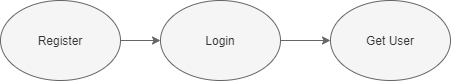

The diagram above was exported from draw.io. Its source (the exported page's mxGraphModel, read from the mxfile embedded in the PNG):
<mxGraphModel dx="427" dy="545" grid="1" gridSize="10" guides="1" tooltips="1" connect="1" arrows="1" fold="1" page="1" pageScale="1" pageWidth="850" pageHeight="1100" math="0" shadow="0">
  <root>
    <mxCell id="0" />
    <mxCell id="1" parent="0" />
    <mxCell id="12" value="" style="edgeStyle=orthogonalEdgeStyle;rounded=0;orthogonalLoop=1;jettySize=auto;html=1;fillColor=#f5f5f5;strokeColor=#666666;" edge="1" parent="1" source="6" target="11">
      <mxGeometry relative="1" as="geometry" />
    </mxCell>
    <mxCell id="6" value="Register" style="ellipse;whiteSpace=wrap;html=1;fillColor=#f5f5f5;strokeColor=#666666;fontColor=#333333;" vertex="1" parent="1">
      <mxGeometry x="70" y="150" width="120" height="80" as="geometry" />
    </mxCell>
    <mxCell id="14" value="" style="edgeStyle=orthogonalEdgeStyle;rounded=0;orthogonalLoop=1;jettySize=auto;html=1;fillColor=#f5f5f5;strokeColor=#666666;" edge="1" parent="1" source="11" target="13">
      <mxGeometry relative="1" as="geometry" />
    </mxCell>
    <mxCell id="11" value="Login" style="ellipse;whiteSpace=wrap;html=1;fillColor=#f5f5f5;strokeColor=#666666;fontColor=#333333;" vertex="1" parent="1">
      <mxGeometry x="230" y="150" width="120" height="80" as="geometry" />
    </mxCell>
    <mxCell id="13" value="Get User" style="ellipse;whiteSpace=wrap;html=1;fillColor=#f5f5f5;strokeColor=#666666;fontColor=#333333;" vertex="1" parent="1">
      <mxGeometry x="400" y="150" width="120" height="80" as="geometry" />
    </mxCell>
  </root>
</mxGraphModel>